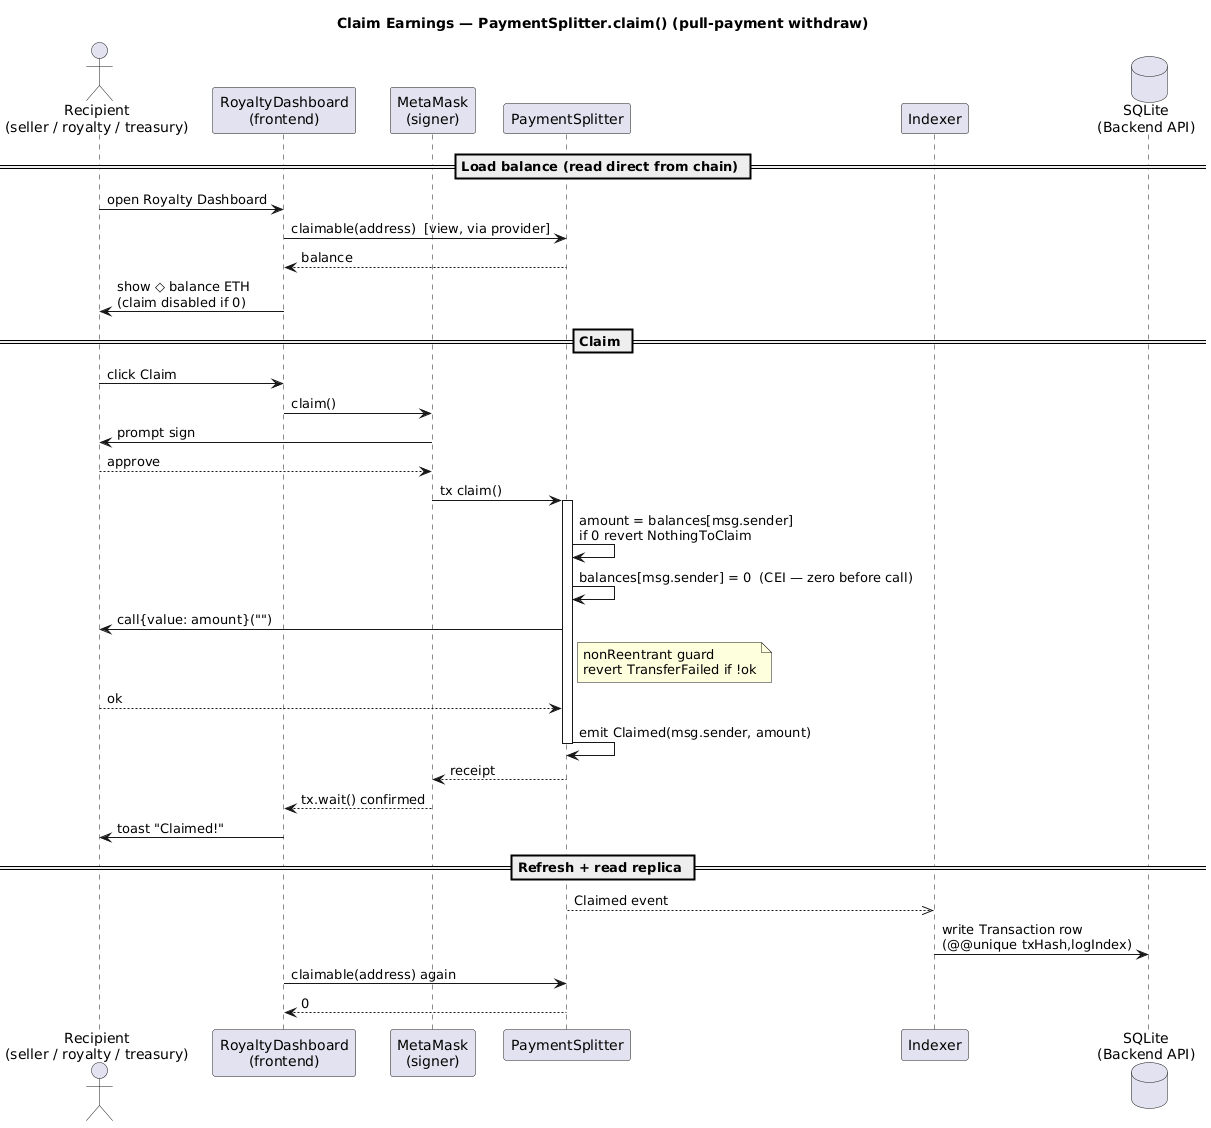

The diagram above was rendered by PlantUML. Its source (embedded in the PNG):
@startuml
title Claim Earnings — PaymentSplitter.claim() (pull-payment withdraw)

actor "Recipient\n(seller / royalty / treasury)" as U
participant "RoyaltyDashboard\n(frontend)" as FE
participant "MetaMask\n(signer)" as MM
participant "PaymentSplitter" as PS
participant "Indexer" as IDX
database "SQLite\n(Backend API)" as DB

== Load balance (read direct from chain) ==
U -> FE : open Royalty Dashboard
FE -> PS : claimable(address)  [view, via provider]
PS --> FE : balance
FE -> U : show ◇ balance ETH\n(claim disabled if 0)

== Claim ==
U -> FE : click Claim
FE -> MM : claim()
MM -> U : prompt sign
U --> MM : approve
MM -> PS : tx claim()
activate PS
PS -> PS : amount = balances[msg.sender]\nif 0 revert NothingToClaim
PS -> PS : balances[msg.sender] = 0  (CEI — zero before call)
PS -> U : call{value: amount}("")
note right of PS : nonReentrant guard\nrevert TransferFailed if !ok
U --> PS : ok
PS -> PS : emit Claimed(msg.sender, amount)
deactivate PS
PS --> MM : receipt
MM --> FE : tx.wait() confirmed
FE -> U : toast "Claimed!"

== Refresh + read replica ==
PS -->> IDX : Claimed event
IDX -> DB : write Transaction row\n(@@unique txHash,logIndex)
FE -> PS : claimable(address) again
PS --> FE : 0
@enduml